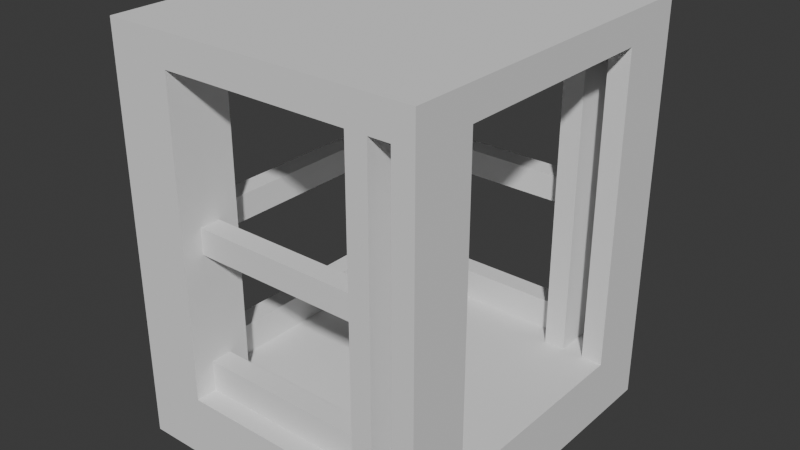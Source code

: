# Source: ascensor.blend  (saved by Blender 5.2.45; exported with 4.5.12 LTS)
import bpy
from mathutils import Matrix  # noqa: F401  (used for matrix-valued properties, if any)

bpy.ops.wm.read_factory_settings(use_empty=True)
scene = bpy.context.scene
scene.name = 'Scene'

# ---- collections
col_collection = bpy.data.collections.new('Collection'); scene.collection.children.link(col_collection)

# ---- world
world_world = bpy.data.worlds.new('World'); scene.world = world_world
world_world.use_nodes = True; world_world.node_tree.nodes.clear()
_N = world_world.node_tree.nodes; _L = world_world.node_tree.links
n0 = _N.new('ShaderNodeOutputWorld'); n0.name = 'World Output'; n0.location = (200, 100)
n1 = _N.new('ShaderNodeBackground'); n1.name = 'Background'; n1.location = (-200, 100)
n1.inputs[0].default_value = (0.05088, 0.05088, 0.05088, 1.0)
_L.new(n1.outputs[0], n0.inputs[0])
n0.is_active_output = True
world_world.color = (0.05088, 0.05088, 0.05088)
world_world.sun_shadow_jitter_overblur = 0.0

# ---- meshes
me_cube_002 = bpy.data.meshes.new('Cube.002')
me_cube_002.from_pydata([(-1.0, -1.0, -1.0), (-1.0, -1.0, 1.0), (-1.0, 1.0, -1.0), (-1.0, 1.0, 1.0), (1.0, -1.0, -1.0), (1.0, -1.0, 1.0), (1.0, 1.0, -1.0), (1.0, 1.0, 1.0), (7.0, 1.0, 1.0), (7.0, 1.0, -1.0), (7.0, -1.0, -1.0), (7.0, -1.0, 1.0), (9.0, 1.0, 1.0), (9.0, 1.0, -1.0), (9.0, -1.0, -1.0), (9.0, -1.0, 1.0), (-1.0, -8.0, -1.0), (-1.0, -8.0, 1.0), (1.0, -8.0, 1.0), (1.0, -8.0, -1.0), (-1.0, -10.0, -1.0), (-1.0, -10.0, 1.0), (1.0, -10.0, 1.0), (1.0, -10.0, -1.0), (7.0, -8.0, 1.0), (7.0, -8.0, -1.0), (7.0, -10.0, 1.0), (7.0, -10.0, -1.0), (9.0, -8.0, 1.0), (9.0, -8.0, -1.0), (9.0, -10.0, 1.0), (9.0, -10.0, -1.0), (-1.0, 0.3333, -1.0), (-1.0, -0.3333, -1.0), (-1.0, -0.3333, 1.0), (-1.0, 0.3333, 1.0), (1.0, -0.3333, -1.0), (1.0, 0.3333, -1.0), (1.0, 0.3333, 1.0), (1.0, -0.3333, 1.0), (7.0, -0.3333, -1.0), (7.0, 0.3333, -1.0), (7.0, 0.3333, 1.0), (7.0, -0.3333, 1.0), (9.0, -0.3333, -1.0), (9.0, 0.3333, -1.0), (9.0, 0.3333, 1.0), (9.0, -0.3333, 1.0), (0.3333, 1.0, -1.0), (-0.3333, 1.0, -1.0), (-0.3333, 1.0, 1.0), (0.3333, 1.0, 1.0), (-0.3333, -1.0, -1.0), (0.3333, -1.0, -1.0), (0.3333, -1.0, 1.0), (-0.3333, -1.0, 1.0), (-0.3333, -8.0, -1.0), (0.3333, -8.0, -1.0), (0.3333, -8.0, 1.0), (-0.3333, -8.0, 1.0), (-0.3333, -10.0, -1.0), (0.3333, -10.0, -1.0), (0.3333, -10.0, 1.0), (-0.3333, -10.0, 1.0), (8.333, -8.0, -1.0), (7.667, -8.0, -1.0), (0.3333, 0.3333, -1.0), (-0.3333, 0.3333, -1.0), (0.3333, -0.3333, -1.0), (-0.3333, -0.3333, -1.0), (1.0, -8.667, -1.0), (1.0, -9.333, -1.0), (-1.0, -9.333, -1.0), (-1.0, -8.667, -1.0), (-1.0, -9.333, 1.0), (-1.0, -8.667, 1.0), (1.0, -9.333, 1.0), (1.0, -8.667, 1.0), (7.0, -8.667, -1.0), (7.0, -9.333, -1.0), (7.0, -9.333, 1.0), (7.0, -8.667, 1.0), (9.0, -8.667, -1.0), (9.0, -9.333, -1.0), (9.0, -9.333, 1.0), (9.0, -8.667, 1.0), (-0.3333, -8.667, -1.0), (-0.3333, -9.333, -1.0), (0.3333, -8.667, -1.0), (0.3333, -9.333, -1.0), (7.667, 1.0, 1.0), (8.333, 1.0, 1.0), (8.333, 1.0, -1.0), (7.667, 1.0, -1.0), (7.667, -1.0, -1.0), (8.333, -1.0, -1.0), (8.333, -1.0, 1.0), (7.667, -1.0, 1.0), (8.333, -8.0, 1.0), (7.667, -8.0, 1.0), (7.667, -10.0, 1.0), (8.333, -10.0, 1.0), (8.333, -10.0, -1.0), (7.667, -10.0, -1.0), (7.667, -0.3333, -1.0), (8.333, -0.3333, -1.0), (7.667, 0.3333, -1.0), (8.333, 0.3333, -1.0), (7.667, -9.333, -1.0), (8.333, -9.333, -1.0), (7.667, -8.667, -1.0), (8.333, -8.667, -1.0), (-0.3333, -8.0, 11.0), (-1.0, -8.0, 11.0), (-0.3333, -10.0, 11.0), (-1.0, -10.0, 11.0), (-1.0, -8.667, 11.0), (1.0, -8.667, 11.0), (1.0, -8.0, 11.0), (0.3333, -8.0, 11.0), (1.0, -10.0, 11.0), (0.3333, -10.0, 11.0), (-1.0, -9.333, 11.0), (1.0, -9.333, 11.0), (-1.0, 0.3333, 11.0), (-1.0, 1.0, 11.0), (0.3333, 1.0, 11.0), (1.0, 1.0, 11.0), (1.0, -0.3333, 11.0), (1.0, -1.0, 11.0), (-0.3333, -1.0, 11.0), (-1.0, -1.0, 11.0), (-1.0, -0.3333, 11.0), (1.0, 0.3333, 11.0), (-0.3333, 1.0, 11.0), (0.3333, -1.0, 11.0), (7.0, -8.667, 11.0), (7.0, -8.0, 11.0), (9.0, -8.667, 11.0), (9.0, -8.0, 11.0), (7.667, -10.0, 11.0), (7.0, -10.0, 11.0), (7.0, -9.333, 11.0), (9.0, -10.0, 11.0), (9.0, -9.333, 11.0), (8.333, -8.0, 11.0), (7.667, -8.0, 11.0), (8.333, -10.0, 11.0), (7.0, -0.3333, 11.0), (7.0, -1.0, 11.0), (9.0, -0.3333, 11.0), (9.0, -1.0, 11.0), (8.333, 1.0, 11.0), (9.0, 1.0, 11.0), (7.667, -1.0, 11.0), (7.0, 1.0, 11.0), (7.0, 0.3333, 11.0), (9.0, 0.3333, 11.0), (7.667, 1.0, 11.0), (8.333, -1.0, 11.0), (0.3333, -1.0, 2.0), (-0.3333, -1.0, 2.0), (0.3333, -8.0, 2.0), (-0.3333, -8.0, 2.0), (1.0, 0.3333, 2.0), (1.0, -0.3333, 2.0), (7.0, 0.3333, 2.0), (7.0, -0.3333, 2.0), (1.0, -9.333, 2.0), (1.0, -8.667, 2.0), (7.0, -9.333, 2.0), (7.0, -8.667, 2.0), (0.3333, -1.0, 5.5), (-0.3333, -1.0, 5.5), (-1.0, -1.0, 5.5), (-1.0, -0.3333, 5.5), (1.0, -0.3333, 5.5), (1.0, -1.0, 5.5), (0.3333, 1.0, 5.5), (1.0, 1.0, 5.5), (1.0, 0.3333, 5.5), (-1.0, 0.3333, 5.5), (-1.0, 1.0, 5.5), (-0.3333, 1.0, 5.5), (9.0, 0.3333, 5.5), (9.0, -0.3333, 5.5), (9.0, -1.0, 5.5), (8.333, -1.0, 5.5), (7.667, -1.0, 5.5), (7.0, -1.0, 5.5), (8.333, 1.0, 5.5), (9.0, 1.0, 5.5), (7.0, 1.0, 5.5), (7.667, 1.0, 5.5), (7.0, 0.3333, 5.5), (7.0, -0.3333, 5.5), (9.0, -9.333, 5.5), (9.0, -10.0, 5.5), (7.0, -9.333, 5.5), (7.0, -8.667, 5.5), (7.667, -8.0, 5.5), (8.333, -8.0, 5.5), (9.0, -8.667, 5.5), (8.333, -10.0, 5.5), (7.667, -10.0, 5.5), (7.0, -8.0, 5.5), (7.0, -10.0, 5.5), (9.0, -8.0, 5.5), (-1.0, -10.0, 5.5), (-1.0, -9.333, 5.5), (1.0, -10.0, 5.5), (0.3333, -10.0, 5.5), (-1.0, -8.0, 5.5), (-0.3333, -8.0, 5.5), (0.3333, -8.0, 5.5), (-1.0, -8.667, 5.5), (-0.3333, -10.0, 5.5), (1.0, -9.333, 5.5), (1.0, -8.0, 5.5), (1.0, -8.667, 5.5), (-1.0, -10.0, 6.325), (1.0, -10.0, 6.325), (-1.0, -8.0, 6.325), (1.0, -9.333, 6.325), (1.0, -8.0, 6.325), (-1.0, -9.333, 6.325), (0.3333, -10.0, 6.325), (-0.3333, -8.0, 6.325), (0.3333, -8.0, 6.325), (-1.0, -8.667, 6.325), (-0.3333, -10.0, 6.325), (1.0, -8.667, 6.325), (0.3333, -1.0, 6.325), (-1.0, -1.0, 6.325), (1.0, -0.3333, 6.325), (0.3333, 1.0, 6.325), (-1.0, 0.3333, 6.325), (-0.3333, -1.0, 6.325), (-1.0, -0.3333, 6.325), (1.0, -1.0, 6.325), (1.0, 1.0, 6.325), (1.0, 0.3333, 6.325), (-1.0, 1.0, 6.325), (-0.3333, 1.0, 6.325), (9.0, -9.333, 6.325), (7.0, -9.333, 6.325), (7.667, -8.0, 6.325), (9.0, -8.667, 6.325), (8.333, -10.0, 6.325), (7.0, -8.0, 6.325), (9.0, -10.0, 6.325), (7.0, -8.667, 6.325), (8.333, -8.0, 6.325), (7.667, -10.0, 6.325), (7.0, -10.0, 6.325), (9.0, -8.0, 6.325), (9.0, 0.3333, 6.325), (9.0, -1.0, 6.325), (7.667, -1.0, 6.325), (8.333, 1.0, 6.325), (7.0, 1.0, 6.325), (7.0, 0.3333, 6.325), (9.0, -0.3333, 6.325), (8.333, -1.0, 6.325), (7.0, -1.0, 6.325), (9.0, 1.0, 6.325), (7.667, 1.0, 6.325), (7.0, -0.3333, 6.325), (-0.3333, -3.783, 6.325), (-0.3333, -3.783, 5.5), (0.3333, -3.783, 5.5), (0.3333, -3.783, 6.325), (9.0, -9.333, 12.0), (3.354, -8.667, 6.325), (3.354, -8.667, 5.5), (3.354, -9.333, 5.5), (3.354, -9.333, 6.325), (3.458, 0.3333, 6.325), (3.458, 0.3333, 5.5), (3.458, -0.3333, 5.5), (3.458, -0.3333, 6.325), (7.0, -10.0, 12.0), (9.0, -10.0, 12.0), (7.667, -10.0, 12.0), (9.0, -8.667, 12.0), (9.0, -8.0, 12.0), (8.333, -10.0, 12.0), (9.0, -0.3333, 12.0), (9.0, -1.0, 12.0), (8.333, 1.0, 12.0), (9.0, 1.0, 12.0), (7.0, 1.0, 12.0), (9.0, 0.3333, 12.0), (7.667, 1.0, 12.0), (-1.0, -8.0, 12.0), (-0.3333, -10.0, 12.0), (-1.0, -10.0, 12.0), (-1.0, -8.667, 12.0), (1.0, -10.0, 12.0), (0.3333, -10.0, 12.0), (-1.0, -9.333, 12.0), (-1.0, 0.3333, 12.0), (-1.0, 1.0, 12.0), (0.3333, 1.0, 12.0), (1.0, 1.0, 12.0), (-1.0, -1.0, 12.0), (-1.0, -0.3333, 12.0), (-0.3333, 1.0, 12.0), (4.043, -8.667, 11.0), (4.043, -8.0, 11.0), (4.043, -10.0, 11.0), (4.043, -9.333, 11.0), (4.043, -10.0, 12.0), (4.625, -0.3333, 11.0), (4.625, -1.0, 11.0), (4.625, 1.0, 11.0), (4.625, 0.3333, 11.0), (4.625, 1.0, 12.0), (3.469, -8.667, 11.0), (3.469, -8.0, 11.0), (3.469, -10.0, 11.0), (3.469, -9.333, 11.0), (3.469, -10.0, 12.0), (3.862, -0.3333, 11.0), (3.862, -1.0, 11.0), (3.862, 1.0, 11.0), (3.862, 0.3333, 11.0), (3.862, 1.0, 12.0), (7.667, -3.786, 11.0), (7.0, -3.786, 11.0), (9.0, -3.786, 11.0), (8.333, -3.786, 11.0), (9.0, -3.786, 12.0), (-0.3333, -4.232, 11.0), (-1.0, -4.232, 11.0), (1.0, -4.232, 11.0), (0.3333, -4.232, 11.0), (-1.0, -4.232, 12.0), (-0.3333, -3.604, 11.0), (-1.0, -3.604, 11.0), (1.0, -3.604, 11.0), (0.3333, -3.604, 11.0), (-1.0, -3.604, 12.0), (8.333, -5.32, 11.0), (7.667, -5.32, 11.0), (7.0, -5.32, 11.0), (9.0, -5.32, 11.0), (9.0, -5.32, 12.0), (8.667, -10.0, 12.0), (8.0, -10.0, 12.0), (7.333, -10.0, 12.0), (9.0, -9.0, 12.0), (9.0, -9.667, 12.0), (9.0, -8.333, 12.0), (9.0, -0.6667, 12.0), (8.667, 1.0, 12.0), (9.0, 0.6667, 12.0), (9.0, 0.0, 12.0), (7.333, 1.0, 12.0), (8.0, 1.0, 12.0), (-0.6667, -10.0, 12.0), (-1.0, -8.333, 12.0), (0.6667, -10.0, 12.0), (0.0, -10.0, 12.0), (-1.0, -9.667, 12.0), (-1.0, -9.0, 12.0), (-1.0, 0.6667, 12.0), (0.6667, 1.0, 12.0), (-1.0, -0.6667, 12.0), (-1.0, 0.0, 12.0), (-0.6667, 1.0, 12.0), (-2.682e-07, 1.0, 12.0), (5.522, -10.0, 12.0), (5.812, 1.0, 12.0), (2.235, -10.0, 12.0), (2.431, 1.0, 12.0), (9.0, -2.393, 12.0), (-1.0, -6.116, 12.0), (-1.0, -2.302, 12.0), (9.0, -6.66, 12.0), (9.0, -4.553, 12.0), (4.243, 1.0, 12.0), (-1.0, -3.918, 12.0), (3.756, -10.0, 12.0), (6.671, -8.0, 11.0), (6.343, -8.0, 11.0), (6.014, -8.0, 11.0), (5.686, -8.0, 11.0), (5.357, -8.0, 11.0), (5.029, -8.0, 11.0), (4.7, -8.0, 11.0), (4.372, -8.0, 11.0), (6.736, -1.0, 11.0), (6.472, -1.0, 11.0), (6.208, -1.0, 11.0), (5.944, -1.0, 11.0), (5.68, -1.0, 11.0), (5.416, -1.0, 11.0), (5.152, -1.0, 11.0), (4.889, -1.0, 11.0), (1.274, -8.0, 11.0), (1.549, -8.0, 11.0), (1.823, -8.0, 11.0), (2.098, -8.0, 11.0), (2.372, -8.0, 11.0), (2.646, -8.0, 11.0), (2.921, -8.0, 11.0), (3.195, -8.0, 11.0), (3.544, -1.0, 11.0), (3.226, -1.0, 11.0), (2.908, -1.0, 11.0), (2.59, -1.0, 11.0), (2.272, -1.0, 11.0), (1.954, -1.0, 11.0), (1.636, -1.0, 11.0), (1.318, -1.0, 11.0), (7.0, -3.476, 11.0), (7.0, -3.167, 11.0), (7.0, -2.857, 11.0), (7.0, -2.548, 11.0), (7.0, -2.238, 11.0), (7.0, -1.929, 11.0), (7.0, -1.619, 11.0), (7.0, -1.31, 11.0), (1.0, -4.65, 11.0), (1.0, -5.069, 11.0), (1.0, -5.488, 11.0), (1.0, -5.906, 11.0), (1.0, -6.325, 11.0), (1.0, -6.744, 11.0), (1.0, -7.163, 11.0), (1.0, -7.581, 11.0), (1.0, -1.289, 11.0), (1.0, -1.579, 11.0), (1.0, -1.868, 11.0), (1.0, -2.158, 11.0), (1.0, -2.447, 11.0), (1.0, -2.736, 11.0), (1.0, -3.026, 11.0), (1.0, -3.315, 11.0), (7.0, -5.617, 11.0), (7.0, -5.915, 11.0), (7.0, -6.213, 11.0), (7.0, -6.511, 11.0), (7.0, -6.809, 11.0), (7.0, -7.107, 11.0), (7.0, -7.404, 11.0), (7.0, -7.702, 11.0), (1.0, -4.162, 11.0), (1.0, -4.092, 11.0), (1.0, -4.023, 11.0), (1.0, -3.953, 11.0), (1.0, -3.883, 11.0), (1.0, -3.814, 11.0), (1.0, -3.744, 11.0), (1.0, -3.674, 11.0), (3.98, -8.0, 11.0), (3.916, -8.0, 11.0), (3.852, -8.0, 11.0), (3.788, -8.0, 11.0), (3.725, -8.0, 11.0), (3.661, -8.0, 11.0), (3.597, -8.0, 11.0), (3.533, -8.0, 11.0), (7.0, -3.956, 11.0), (7.0, -4.126, 11.0), (7.0, -4.297, 11.0), (7.0, -4.467, 11.0), (7.0, -4.638, 11.0), (7.0, -4.808, 11.0), (7.0, -4.979, 11.0), (7.0, -5.149, 11.0), (4.54, -1.0, 11.0), (4.455, -1.0, 11.0), (4.37, -1.0, 11.0), (4.286, -1.0, 11.0), (4.201, -1.0, 11.0), (4.116, -1.0, 11.0), (4.031, -1.0, 11.0), (3.947, -1.0, 11.0)], [], [(32, 35, 3, 2), (48, 51, 7, 6), (39, 5, 11, 43), (1, 0, 16, 17), (68, 36, 4, 53), (92, 91, 12, 13), (6, 7, 8, 9), (37, 6, 9, 41), (44, 47, 15, 14), (14, 15, 28, 29), (107, 92, 13, 45), (89, 71, 23, 61), (53, 4, 19, 57), (55, 1, 17, 59), (11, 5, 18, 24), (60, 63, 21, 20), (74, 72, 20, 21), (76, 22, 26, 80), (101, 102, 31, 30), (22, 23, 27, 26), (25, 19, 4, 10), (70, 19, 25, 78), (83, 84, 30, 31), (111, 64, 29, 82), (95, 14, 29, 64), (97, 11, 24, 99), (95, 105, 44, 14), (105, 107, 45, 44), (13, 12, 46, 45), (45, 46, 47, 44), (4, 36, 40, 10), (36, 37, 41, 40), (100, 103, 102, 101), (48, 6, 37, 66), (66, 37, 36, 68), (7, 38, 42, 8), (81, 77, 169, 171), (0, 1, 34, 33), (33, 34, 35, 32), (32, 67, 69, 33), (67, 66, 68, 69), (2, 49, 67, 32), (49, 48, 66, 67), (26, 27, 103, 100), (110, 65, 64, 111), (23, 22, 62, 61), (61, 62, 63, 60), (5, 54, 58, 18), (0, 52, 56, 16), (52, 53, 57, 56), (72, 87, 60, 20), (87, 89, 61, 60), (78, 25, 65, 110), (33, 69, 52, 0), (69, 68, 53, 52), (2, 3, 50, 49), (49, 50, 51, 48), (56, 57, 88, 86), (86, 88, 89, 87), (16, 56, 86, 73), (73, 86, 87, 72), (102, 109, 83, 31), (109, 111, 82, 83), (29, 28, 85, 82), (82, 85, 84, 83), (23, 71, 79, 27), (71, 70, 78, 79), (18, 77, 81, 24), (17, 16, 73, 75), (75, 73, 72, 74), (57, 19, 70, 88), (88, 70, 71, 89), (40, 41, 106, 104), (104, 106, 107, 105), (10, 40, 104, 94), (94, 104, 105, 95), (262, 256, 157, 150), (103, 108, 109, 102), (27, 79, 108, 103), (15, 96, 98, 28), (96, 97, 99, 98), (10, 94, 65, 25), (94, 95, 64, 65), (108, 110, 111, 109), (79, 78, 110, 108), (41, 9, 93, 106), (106, 93, 92, 107), (9, 8, 90, 93), (93, 90, 91, 92), (164, 165, 167, 166), (39, 43, 167, 165), (55, 59, 163, 161), (160, 161, 163, 162), (58, 54, 160, 162), (225, 220, 115, 122), (250, 244, 144, 143), (122, 115, 296, 364, 300), (226, 221, 120, 121), (227, 222, 113, 112), (229, 225, 122, 116), (230, 226, 121, 114), (222, 229, 116, 113), (220, 230, 114, 115), (221, 223, 123, 120), (231, 224, 118, 117), (224, 228, 119, 118), (127, 126, 303, 367, 304), (238, 233, 131, 132), (239, 234, 128, 129), (240, 235, 126, 127), (241, 240, 127, 133), (242, 236, 124, 125), (243, 242, 125, 134), (236, 238, 132, 124), (232, 239, 129, 135), (235, 243, 134, 126), (233, 237, 130, 131), (244, 247, 138, 144), (246, 249, 137, 146), (254, 253, 140, 141), (249, 251, 136, 137), (248, 250, 143, 147), (255, 252, 145, 139), (245, 254, 141, 142), (247, 255, 139, 138), (142, 141, 310, 311), (263, 257, 151, 159), (264, 258, 154, 149), (265, 259, 152, 153), (266, 260, 155, 158), (260, 261, 156, 155), (267, 264, 149, 148), (256, 265, 153, 157), (257, 262, 150, 151), (42, 38, 164, 166), (171, 169, 168, 170), (76, 80, 170, 168), (180, 176, 39, 38), (173, 55, 54, 172), (195, 194, 42, 43), (199, 81, 80, 198), (219, 217, 76, 77), (214, 58, 59, 213), (237, 173, 269, 268), (234, 176, 279, 280), (1, 55, 173, 174), (51, 50, 183, 178), (54, 5, 177, 172), (35, 34, 175, 181), (50, 3, 182, 183), (3, 35, 181, 182), (38, 7, 179, 180), (7, 51, 178, 179), (5, 39, 176, 177), (34, 1, 174, 175), (194, 195, 279, 278), (15, 47, 185, 186), (46, 12, 191, 184), (43, 11, 189, 195), (8, 42, 194, 192), (90, 8, 192, 193), (12, 91, 190, 191), (11, 97, 188, 189), (96, 15, 186, 187), (47, 46, 184, 185), (199, 198, 275, 274), (85, 28, 207, 202), (80, 26, 206, 198), (28, 98, 201, 207), (101, 30, 197, 203), (24, 81, 199, 205), (26, 100, 204, 206), (99, 24, 205, 200), (84, 85, 202, 196), (30, 84, 196, 197), (228, 214, 270, 271), (217, 219, 274, 275), (18, 58, 214, 218), (77, 18, 218, 219), (22, 76, 217, 210), (21, 63, 216, 208), (17, 75, 215, 212), (63, 62, 211, 216), (75, 74, 209, 215), (59, 17, 212, 213), (62, 22, 210, 211), (74, 21, 208, 209), (117, 123, 223, 231), (119, 228, 227, 112), (218, 214, 228, 224), (219, 218, 224, 231), (210, 217, 223, 221), (208, 216, 230, 220), (212, 215, 229, 222), (216, 211, 226, 230), (215, 209, 225, 229), (213, 212, 222, 227), (211, 210, 221, 226), (209, 208, 220, 225), (133, 128, 234, 241), (130, 237, 232, 135), (174, 173, 237, 233), (178, 183, 243, 235), (172, 177, 239, 232), (181, 175, 238, 236), (183, 182, 242, 243), (182, 181, 236, 242), (180, 179, 240, 241), (179, 178, 235, 240), (177, 176, 234, 239), (175, 174, 233, 238), (136, 251, 245, 142), (202, 207, 255, 247), (198, 206, 254, 245), (207, 201, 252, 255), (203, 197, 250, 248), (205, 199, 251, 249), (206, 204, 253, 254), (200, 205, 249, 246), (196, 202, 247, 244), (197, 196, 244, 250), (148, 156, 261, 267), (186, 185, 262, 257), (184, 191, 265, 256), (195, 189, 264, 267), (192, 194, 261, 260), (99, 100, 101, 98), (193, 192, 260, 266), (191, 190, 259, 265), (189, 188, 258, 264), (187, 186, 257, 263), (185, 184, 256, 262), (173, 172, 270, 269), (172, 232, 271, 270), (228, 271, 232, 237, 268, 227), (213, 227, 268, 269), (214, 213, 269, 270), (219, 231, 273, 274), (223, 217, 275, 276), (231, 223, 276, 273), (180, 241, 277, 278), (176, 180, 278, 279), (241, 234, 280, 277), (261, 194, 278, 277), (267, 261, 277, 280), (195, 267, 280, 279), (198, 245, 276, 275), (245, 251, 273, 276), (251, 199, 274, 273), (138, 139, 285, 353, 284), (140, 147, 286, 349, 283), (143, 144, 272, 352, 282), (141, 140, 283, 350, 281), (147, 143, 282, 348, 286), (144, 138, 284, 351, 272), (137, 136, 308, 309, 391, 390, 389, 388, 387, 386, 385, 384), (151, 150, 287, 354, 288), (158, 155, 291, 358, 293), (136, 142, 311, 308), (153, 152, 289, 355, 290), (152, 158, 293, 359, 289), (157, 153, 290, 356, 292), (150, 157, 292, 357, 287), (113, 116, 297, 361, 294), (116, 122, 300, 365, 297), (121, 120, 298, 362, 299), (141, 281, 372, 312, 310), (114, 121, 299, 363, 295), (115, 114, 295, 360, 296), (134, 125, 302, 370, 307), (124, 132, 306, 369, 301), (126, 134, 307, 371, 303), (127, 304, 375, 327, 325), (125, 124, 301, 366, 302), (117, 118, 400, 401, 402, 403, 404, 405, 406, 407, 319, 318), (132, 131, 305, 368, 306), (291, 155, 315, 317, 373), (155, 156, 316, 315), (148, 149, 392, 393, 394, 395, 396, 397, 398, 399, 314, 313), (156, 148, 313, 316), (120, 123, 321, 320), (298, 120, 320, 322, 374), (123, 117, 318, 321), (133, 127, 325, 326), (129, 128, 323, 324, 408, 409, 410, 411, 412, 413, 414, 415), (128, 133, 326, 323), (151, 288, 376, 332, 330), (154, 159, 331, 328), (149, 154, 328, 329, 416, 417, 418, 419, 420, 421, 422, 423), (159, 151, 330, 331), (113, 294, 377, 337, 334), (118, 119, 336, 335, 424, 425, 426, 427, 428, 429, 430, 431), (112, 113, 334, 333), (119, 112, 333, 336), (135, 129, 432, 433, 434, 435, 436, 437, 438, 439, 340, 341), (130, 135, 341, 338), (305, 131, 339, 342, 378), (131, 130, 338, 339), (285, 139, 346, 347, 379), (139, 145, 343, 346), (145, 146, 344, 343), (146, 137, 447, 446, 445, 444, 443, 442, 441, 440, 345, 344), (334, 337, 382, 342, 339), (334, 339, 338, 341, 340, 455, 454, 453, 452, 451, 450, 449, 448, 335, 336, 333), (312, 383, 322, 320, 310), (308, 311, 310, 320, 321, 318, 319, 463, 462, 461, 460, 459, 458, 457, 456, 309), (330, 332, 380, 347, 346), (329, 328, 331, 330, 346, 343, 344, 345, 471, 470, 469, 468, 467, 466, 465, 464), (315, 325, 327, 381, 317), (309, 456, 457, 458, 459, 460, 461, 462, 463, 319, 407, 406, 405, 404, 403, 402, 401, 400, 118, 431, 430, 429, 428, 427, 426, 425, 424, 335, 448, 449, 450, 451, 452, 453, 454, 455, 340, 439, 438, 437, 436, 435, 434, 433, 432, 129, 415, 414, 413, 412, 411, 410, 409, 408, 324, 479, 478, 477, 476, 475, 474, 473, 472, 314, 399, 398, 397, 396, 395, 394, 393, 392, 149, 423, 422, 421, 420, 419, 418, 417, 416, 329, 464, 465, 466, 467, 468, 469, 470, 471, 345, 440, 441, 442, 443, 444, 445, 446, 447, 137, 384, 385, 386, 387, 388, 389, 390, 391), (314, 472, 473, 474, 475, 476, 477, 478, 479, 324, 323, 326, 325, 315, 316, 313), (282, 352, 272, 351, 284, 353, 285, 379, 347, 380, 332, 376, 288, 354, 287, 357, 292, 356, 290, 355, 289, 359, 293, 358, 291, 373, 317, 381, 327, 375, 304, 367, 303, 371, 307, 370, 302, 366, 301, 369, 306, 368, 305, 378, 342, 382, 337, 377, 294, 361, 297, 365, 300, 364, 296, 360, 295, 363, 299, 362, 298, 374, 322, 383, 312, 372, 281, 350, 283, 349, 286, 348), (146, 145, 147, 140), (201, 98, 101, 203, 248, 147, 145, 252), (246, 146, 140, 253, 204, 100, 99, 200), (90, 97, 96, 91), (158, 152, 159, 154), (187, 263, 159, 152, 259, 190, 91, 96), (258, 188, 97, 90, 193, 266, 158, 154)])
_uv = me_cube_002.uv_layers.new(name='UVMap')
_uv.uv.foreach_set('vector', [0.375, 0.1667, 0.625, 0.1667, 0.625, 0.25, 0.375, 0.25, 0.375, 0.4167, 0.625, 0.4167, 0.625, 0.5, 0.375, 0.5, 0.625, 0.6667, 0.625, 0.75, 0.625, 0.75, 0.625, 0.6667, 0.625, 0.0, 0.375, 0.0, 0.375, 0.0, 0.625, 0.0, 0.2917, 0.6667, 0.375, 0.6667, 0.375, 0.75, 0.2917, 0.75, 0.375, 0.5, 0.625, 0.5, 0.625, 0.5, 0.375, 0.5, 0.375, 0.5, 0.625, 0.5, 0.625, 0.5, 0.375, 0.5, 0.375, 0.5833, 0.375, 0.5, 0.375, 0.5, 0.375, 0.5833, 0.375, 0.6667, 0.625, 0.6667, 0.625, 0.75, 0.375, 0.75, 0.375, 0.75, 0.625, 0.75, 0.625, 0.75, 0.375, 0.75, 0.375, 0.5833, 0.375, 0.5, 0.375, 0.5, 0.375, 0.5833, 0.2917, 0.75, 0.375, 0.75, 0.375, 0.75, 0.2917, 0.75, 0.2917, 0.75, 0.375, 0.75, 0.375, 0.75, 0.2917, 0.75, 0.7917, 0.75, 0.875, 0.75, 0.875, 0.75, 0.7917, 0.75, 0.625, 0.75, 0.625, 0.75, 0.625, 0.75, 0.625, 0.75, 0.375, 0.9167, 0.625, 0.9167, 0.625, 1.0, 0.375, 1.0, 0.625, 0.0, 0.375, 0.0, 0.375, 0.0, 0.625, 0.0, 0.625, 0.75, 0.625, 0.75, 0.625, 0.75, 0.625, 0.75, 0.625, 0.75, 0.375, 0.75, 0.375, 0.75, 0.625, 0.75, 0.625, 0.75, 0.375, 0.75, 0.375, 0.75, 0.625, 0.75, 0.375, 0.75, 0.375, 0.75, 0.375, 0.75, 0.375, 0.75, 0.375, 0.75, 0.375, 0.75, 0.375, 0.75, 0.375, 0.75, 0.375, 0.75, 0.625, 0.75, 0.625, 0.75, 0.375, 0.75, 0.375, 0.75, 0.375, 0.75, 0.375, 0.75, 0.375, 0.75, 0.375, 0.75, 0.375, 0.75, 0.375, 0.75, 0.375, 0.75, 0.625, 0.75, 0.625, 0.75, 0.625, 0.75, 0.625, 0.75, 0.375, 0.75, 0.375, 0.6667, 0.375, 0.6667, 0.375, 0.75, 0.375, 0.6667, 0.375, 0.5833, 0.375, 0.5833, 0.375, 0.6667, 0.375, 0.5, 0.625, 0.5, 0.625, 0.5833, 0.375, 0.5833, 0.375, 0.5833, 0.625, 0.5833, 0.625, 0.6667, 0.375, 0.6667, 0.375, 0.75, 0.375, 0.6667, 0.375, 0.6667, 0.375, 0.75, 0.375, 0.6667, 0.375, 0.5833, 0.375, 0.5833, 0.375, 0.6667, 0.625, 0.75, 0.375, 0.75, 0.375, 0.75, 0.625, 0.75, 0.2917, 0.5, 0.375, 0.5, 0.375, 0.5833, 0.2917, 0.5833, 0.2917, 0.5833, 0.375, 0.5833, 0.375, 0.6667, 0.2917, 0.6667, 0.625, 0.5, 0.625, 0.5833, 0.625, 0.5833, 0.625, 0.5, 0.625, 0.75, 0.625, 0.75, 0.625, 0.75, 0.625, 0.75, 0.375, 0.0, 0.625, 0.0, 0.625, 0.08333, 0.375, 0.08333, 0.375, 0.08333, 0.625, 0.08333, 0.625, 0.1667, 0.375, 0.1667, 0.125, 0.5833, 0.2083, 0.5833, 0.2083, 0.6667, 0.125, 0.6667, 0.2083, 0.5833, 0.2917, 0.5833, 0.2917, 0.6667, 0.2083, 0.6667, 0.125, 0.5, 0.2083, 0.5, 0.2083, 0.5833, 0.125, 0.5833, 0.2083, 0.5, 0.2917, 0.5, 0.2917, 0.5833, 0.2083, 0.5833, 0.625, 0.75, 0.375, 0.75, 0.375, 0.75, 0.625, 0.75, 0.375, 0.75, 0.375, 0.75, 0.375, 0.75, 0.375, 0.75, 0.375, 0.75, 0.625, 0.75, 0.625, 0.8333, 0.375, 0.8333, 0.375, 0.8333, 0.625, 0.8333, 0.625, 0.9167, 0.375, 0.9167, 0.625, 0.75, 0.7083, 0.75, 0.7083, 0.75, 0.625, 0.75, 0.125, 0.75, 0.2083, 0.75, 0.2083, 0.75, 0.125, 0.75, 0.2083, 0.75, 0.2917, 0.75, 0.2917, 0.75, 0.2083, 0.75, 0.125, 0.75, 0.2083, 0.75, 0.2083, 0.75, 0.125, 0.75, 0.2083, 0.75, 0.2917, 0.75, 0.2917, 0.75, 0.2083, 0.75, 0.375, 0.75, 0.375, 0.75, 0.375, 0.75, 0.375, 0.75, 0.125, 0.6667, 0.2083, 0.6667, 0.2083, 0.75, 0.125, 0.75, 0.2083, 0.6667, 0.2917, 0.6667, 0.2917, 0.75, 0.2083, 0.75, 0.375, 0.25, 0.625, 0.25, 0.625, 0.3333, 0.375, 0.3333, 0.375, 0.3333, 0.625, 0.3333, 0.625, 0.4167, 0.375, 0.4167, 0.2083, 0.75, 0.2917, 0.75, 0.2917, 0.75, 0.2083, 0.75, 0.2083, 0.75, 0.2917, 0.75, 0.2917, 0.75, 0.2083, 0.75, 0.125, 0.75, 0.2083, 0.75, 0.2083, 0.75, 0.125, 0.75, 0.125, 0.75, 0.2083, 0.75, 0.2083, 0.75, 0.125, 0.75, 0.375, 0.75, 0.375, 0.75, 0.375, 0.75, 0.375, 0.75, 0.375, 0.75, 0.375, 0.75, 0.375, 0.75, 0.375, 0.75, 0.375, 0.75, 0.625, 0.75, 0.625, 0.75, 0.375, 0.75, 0.375, 0.75, 0.625, 0.75, 0.625, 0.75, 0.375, 0.75, 0.375, 0.75, 0.375, 0.75, 0.375, 0.75, 0.375, 0.75, 0.375, 0.75, 0.375, 0.75, 0.375, 0.75, 0.375, 0.75, 0.625, 0.75, 0.625, 0.75, 0.625, 0.75, 0.625, 0.75, 0.625, 0.0, 0.375, 0.0, 0.375, 0.0, 0.625, 0.0, 0.625, 0.0, 0.375, 0.0, 0.375, 0.0, 0.625, 0.0, 0.2917, 0.75, 0.375, 0.75, 0.375, 0.75, 0.2917, 0.75, 0.2917, 0.75, 0.375, 0.75, 0.375, 0.75, 0.2917, 0.75, 0.375, 0.6667, 0.375, 0.5833, 0.375, 0.5833, 0.375, 0.6667, 0.375, 0.6667, 0.375, 0.5833, 0.375, 0.5833, 0.375, 0.6667, 0.375, 0.75, 0.375, 0.6667, 0.375, 0.6667, 0.375, 0.75, 0.375, 0.75, 0.375, 0.6667, 0.375, 0.6667, 0.375, 0.75, 0.625, 0.6667, 0.625, 0.5833, 0.625, 0.5833, 0.625, 0.6667, 0.375, 0.75, 0.375, 0.75, 0.375, 0.75, 0.375, 0.75, 0.375, 0.75, 0.375, 0.75, 0.375, 0.75, 0.375, 0.75, 0.625, 0.75, 0.625, 0.75, 0.625, 0.75, 0.625, 0.75, 0.625, 0.75, 0.625, 0.75, 0.625, 0.75, 0.625, 0.75, 0.375, 0.75, 0.375, 0.75, 0.375, 0.75, 0.375, 0.75, 0.375, 0.75, 0.375, 0.75, 0.375, 0.75, 0.375, 0.75, 0.375, 0.75, 0.375, 0.75, 0.375, 0.75, 0.375, 0.75, 0.375, 0.75, 0.375, 0.75, 0.375, 0.75, 0.375, 0.75, 0.375, 0.5833, 0.375, 0.5, 0.375, 0.5, 0.375, 0.5833, 0.375, 0.5833, 0.375, 0.5, 0.375, 0.5, 0.375, 0.5833, 0.375, 0.5, 0.625, 0.5, 0.625, 0.5, 0.375, 0.5, 0.375, 0.5, 0.625, 0.5, 0.625, 0.5, 0.375, 0.5, 0.625, 0.5833, 0.625, 0.6667, 0.625, 0.6667, 0.625, 0.5833, 0.625, 0.6667, 0.625, 0.6667, 0.625, 0.6667, 0.625, 0.6667, 0.7917, 0.75, 0.7917, 0.75, 0.7917, 0.75, 0.7917, 0.75, 0.7083, 0.75, 0.7917, 0.75, 0.7917, 0.75, 0.7083, 0.75, 0.7083, 0.75, 0.7083, 0.75, 0.7083, 0.75, 0.7083, 0.75, 0.625, 0.0, 0.625, 0.0, 0.625, 0.0, 0.625, 0.0, 0.625, 0.75, 0.625, 0.75, 0.625, 0.75, 0.625, 0.75, 0.625, 0.0, 0.625, 0.0, 0.625, 0.0, 0.625, 0.0, 0.625, 0.0, 0.625, 0.8333, 0.625, 0.75, 0.625, 0.75, 0.625, 0.8333, 0.7917, 0.75, 0.875, 0.75, 0.875, 0.75, 0.7917, 0.75, 0.625, 0.0, 0.625, 0.0, 0.625, 0.0, 0.625, 0.0, 0.625, 0.9167, 0.625, 0.8333, 0.625, 0.8333, 0.625, 0.9167, 0.625, 0.0, 0.625, 0.0, 0.625, 0.0, 0.625, 0.0, 0.625, 1.0, 0.625, 0.9167, 0.625, 0.9167, 0.625, 1.0, 0.625, 0.75, 0.625, 0.75, 0.625, 0.75, 0.625, 0.75, 0.625, 0.75, 0.625, 0.75, 0.625, 0.75, 0.625, 0.75, 0.625, 0.75, 0.7083, 0.75, 0.7083, 0.75, 0.625, 0.75, 0.625, 0.5, 0.625, 0.4167, 0.625, 0.4167, 0.625, 0.4583, 0.625, 0.5, 0.625, 0.08333, 0.625, 0.0, 0.625, 0.0, 0.625, 0.08333, 0.625, 0.75, 0.625, 0.6667, 0.625, 0.6667, 0.625, 0.75, 0.625, 0.5, 0.625, 0.4167, 0.625, 0.4167, 0.625, 0.5, 0.625, 0.5833, 0.625, 0.5, 0.625, 0.5, 0.625, 0.5833, 0.625, 0.25, 0.625, 0.1667, 0.625, 0.1667, 0.625, 0.25, 0.625, 0.3333, 0.625, 0.25, 0.625, 0.25, 0.625, 0.3333, 0.625, 0.1667, 0.625, 0.08333, 0.625, 0.08333, 0.625, 0.1667, 0.7083, 0.75, 0.625, 0.75, 0.625, 0.75, 0.7083, 0.75, 0.625, 0.4167, 0.625, 0.3333, 0.625, 0.3333, 0.625, 0.4167, 0.875, 0.75, 0.7917, 0.75, 0.7917, 0.75, 0.875, 0.75, 0.625, 0.75, 0.625, 0.75, 0.625, 0.75, 0.625, 0.75, 0.625, 0.75, 0.625, 0.75, 0.625, 0.75, 0.625, 0.75, 0.625, 0.75, 0.625, 0.75, 0.625, 0.75, 0.625, 0.75, 0.625, 0.75, 0.625, 0.75, 0.625, 0.75, 0.625, 0.75, 0.625, 0.75, 0.625, 0.75, 0.625, 0.75, 0.625, 0.75, 0.625, 0.75, 0.625, 0.75, 0.625, 0.75, 0.625, 0.75, 0.625, 0.75, 0.625, 0.75, 0.625, 0.75, 0.625, 0.75, 0.625, 0.75, 0.625, 0.75, 0.625, 0.75, 0.625, 0.75, 0.625, 0.75, 0.625, 0.75, 0.625, 0.75, 0.625, 0.75, 0.625, 0.75, 0.625, 0.75, 0.625, 0.75, 0.625, 0.75, 0.625, 0.75, 0.625, 0.75, 0.625, 0.75, 0.625, 0.75, 0.625, 0.5, 0.625, 0.5, 0.625, 0.5, 0.625, 0.5, 0.625, 0.5, 0.625, 0.5, 0.625, 0.5, 0.625, 0.5, 0.625, 0.5, 0.625, 0.5833, 0.625, 0.5833, 0.625, 0.5, 0.625, 0.6667, 0.625, 0.75, 0.625, 0.75, 0.625, 0.6667, 0.625, 0.5833, 0.625, 0.5, 0.625, 0.5, 0.625, 0.5833, 0.625, 0.75, 0.625, 0.6667, 0.625, 0.6667, 0.625, 0.75, 0.625, 0.5833, 0.625, 0.5833, 0.625, 0.5833, 0.625, 0.5833, 0.625, 0.75, 0.625, 0.75, 0.625, 0.75, 0.625, 0.75, 0.625, 0.75, 0.625, 0.75, 0.625, 0.75, 0.625, 0.75, 0.625, 0.5833, 0.625, 0.6667, 0.625, 0.6667, 0.625, 0.5833, 0.7917, 0.75, 0.7917, 0.75, 0.7083, 0.75, 0.7083, 0.75, 0.625, 0.6667, 0.625, 0.5833, 0.625, 0.5833, 0.625, 0.6667, 0.625, 0.75, 0.625, 0.75, 0.625, 0.75, 0.625, 0.75, 0.625, 0.75, 0.625, 0.75, 0.625, 0.75, 0.625, 0.75, 0.7083, 0.75, 0.7083, 0.75, 0.7917, 0.75, 0.7917, 0.75, 0.7917, 0.75, 0.7917, 0.75, 0.7917, 0.75, 0.7917, 0.75, 0.625, 0.6667, 0.625, 0.6667, 0.625, 0.6667, 0.625, 0.6667, 0.875, 0.75, 0.7917, 0.75, 0.7917, 0.75, 0.875, 0.75, 0.625, 0.4167, 0.625, 0.3333, 0.625, 0.3333, 0.625, 0.4167, 0.7083, 0.75, 0.625, 0.75, 0.625, 0.75, 0.7083, 0.75, 0.625, 0.1667, 0.625, 0.08333, 0.625, 0.08333, 0.625, 0.1667, 0.625, 0.3333, 0.625, 0.25, 0.625, 0.25, 0.625, 0.3333, 0.625, 0.25, 0.625, 0.1667, 0.625, 0.1667, 0.625, 0.25, 0.625, 0.5833, 0.625, 0.5, 0.625, 0.5, 0.625, 0.5833, 0.625, 0.5, 0.625, 0.4167, 0.625, 0.4167, 0.625, 0.5, 0.625, 0.75, 0.625, 0.6667, 0.625, 0.6667, 0.625, 0.75, 0.625, 0.08333, 0.625, 0.0, 0.625, 0.0, 0.625, 0.08333, 0.625, 0.5833, 0.625, 0.6667, 0.625, 0.6667, 0.625, 0.5833, 0.625, 0.75, 0.625, 0.6667, 0.625, 0.6667, 0.625, 0.75, 0.625, 0.5833, 0.625, 0.5, 0.625, 0.5, 0.625, 0.5833, 0.625, 0.6667, 0.625, 0.75, 0.625, 0.75, 0.625, 0.6667, 0.625, 0.5, 0.625, 0.5833, 0.625, 0.5833, 0.625, 0.5, 0.625, 0.5, 0.625, 0.5, 0.625, 0.5, 0.625, 0.5, 0.625, 0.5, 0.625, 0.5, 0.625, 0.5, 0.625, 0.5, 0.625, 0.75, 0.625, 0.75, 0.625, 0.75, 0.625, 0.75, 0.625, 0.75, 0.625, 0.75, 0.625, 0.75, 0.625, 0.75, 0.625, 0.6667, 0.625, 0.5833, 0.625, 0.5833, 0.625, 0.6667, 0.625, 0.75, 0.625, 0.75, 0.625, 0.75, 0.625, 0.75, 0.625, 0.75, 0.625, 0.75, 0.625, 0.75, 0.625, 0.75, 0.625, 0.75, 0.625, 0.75, 0.625, 0.75, 0.625, 0.75, 0.625, 0.75, 0.625, 0.75, 0.625, 0.75, 0.625, 0.75, 0.625, 0.75, 0.625, 0.75, 0.625, 0.75, 0.625, 0.75, 0.625, 0.75, 0.625, 0.75, 0.625, 0.75, 0.625, 0.75, 0.625, 0.75, 0.625, 0.75, 0.625, 0.75, 0.625, 0.75, 0.625, 0.75, 0.625, 0.75, 0.625, 0.75, 0.625, 0.75, 0.625, 0.75, 0.625, 0.75, 0.625, 0.75, 0.625, 0.75, 0.625, 0.75, 0.625, 0.75, 0.625, 0.75, 0.625, 0.75, 0.7083, 0.75, 0.7083, 0.75, 0.7083, 0.75, 0.7083, 0.75, 0.625, 0.75, 0.625, 0.75, 0.625, 0.75, 0.625, 0.75, 0.625, 0.75, 0.7083, 0.75, 0.7083, 0.75, 0.625, 0.75, 0.625, 0.75, 0.625, 0.75, 0.625, 0.75, 0.625, 0.75, 0.625, 0.75, 0.625, 0.75, 0.625, 0.75, 0.625, 0.75, 0.625, 1.0, 0.625, 0.9167, 0.625, 0.9167, 0.625, 1.0, 0.625, 0.0, 0.625, 0.0, 0.625, 0.0, 0.625, 0.0, 0.625, 0.9167, 0.625, 0.8333, 0.625, 0.8333, 0.625, 0.9167, 0.625, 0.0, 0.625, 0.0, 0.625, 0.0, 0.625, 0.0, 0.7917, 0.75, 0.875, 0.75, 0.875, 0.75, 0.7917, 0.75, 0.625, 0.8333, 0.625, 0.75, 0.625, 0.75, 0.625, 0.8333, 0.625, 0.0, 0.625, 0.0, 0.625, 0.0, 0.625, 0.0, 0.625, 0.75, 0.625, 0.75, 0.625, 0.75, 0.625, 0.75, 0.7083, 0.75, 0.7083, 0.75, 0.7917, 0.75, 0.7917, 0.75, 0.625, 0.75, 0.7083, 0.75, 0.7083, 0.75, 0.625, 0.75, 0.625, 0.75, 0.625, 0.75, 0.625, 0.75, 0.625, 0.75, 0.625, 0.75, 0.625, 0.75, 0.625, 0.75, 0.625, 0.75, 0.625, 1.0, 0.625, 0.9167, 0.625, 0.9167, 0.625, 1.0, 0.625, 0.0, 0.625, 0.0, 0.625, 0.0, 0.625, 0.0, 0.625, 0.9167, 0.625, 0.8333, 0.625, 0.8333, 0.625, 0.9167, 0.625, 0.0, 0.625, 0.0, 0.625, 0.0, 0.625, 0.0, 0.7917, 0.75, 0.875, 0.75, 0.875, 0.75, 0.7917, 0.75, 0.625, 0.8333, 0.625, 0.75, 0.625, 0.75, 0.625, 0.8333, 0.625, 0.0, 0.625, 0.0, 0.625, 0.0, 0.625, 0.0, 0.625, 0.5833, 0.625, 0.6667, 0.625, 0.6667, 0.625, 0.5833, 0.7917, 0.75, 0.7917, 0.75, 0.7083, 0.75, 0.7083, 0.75, 0.875, 0.75, 0.7917, 0.75, 0.7917, 0.75, 0.875, 0.75, 0.625, 0.4167, 0.625, 0.3333, 0.625, 0.3333, 0.625, 0.4167, 0.7083, 0.75, 0.625, 0.75, 0.625, 0.75, 0.7083, 0.75, 0.625, 0.1667, 0.625, 0.08333, 0.625, 0.08333, 0.625, 0.1667, 0.625, 0.3333, 0.625, 0.25, 0.625, 0.25, 0.625, 0.3333, 0.625, 0.25, 0.625, 0.1667, 0.625, 0.1667, 0.625, 0.25, 0.625, 0.5833, 0.625, 0.5, 0.625, 0.5, 0.625, 0.5833, 0.625, 0.5, 0.625, 0.4167, 0.625, 0.4167, 0.625, 0.5, 0.625, 0.75, 0.625, 0.6667, 0.625, 0.6667, 0.625, 0.75, 0.625, 0.08333, 0.625, 0.0, 0.625, 0.0, 0.625, 0.08333, 0.625, 0.75, 0.625, 0.75, 0.625, 0.75, 0.625, 0.75, 0.625, 0.75, 0.625, 0.75, 0.625, 0.75, 0.625, 0.75, 0.625, 0.75, 0.625, 0.75, 0.625, 0.75, 0.625, 0.75, 0.625, 0.75, 0.625, 0.75, 0.625, 0.75, 0.625, 0.75, 0.625, 0.75, 0.625, 0.75, 0.625, 0.75, 0.625, 0.75, 0.625, 0.75, 0.625, 0.75, 0.625, 0.75, 0.625, 0.75, 0.625, 0.75, 0.625, 0.75, 0.625, 0.75, 0.625, 0.75, 0.625, 0.75, 0.625, 0.75, 0.625, 0.75, 0.625, 0.75, 0.625, 0.75, 0.625, 0.75, 0.625, 0.75, 0.625, 0.75, 0.625, 0.75, 0.625, 0.75, 0.625, 0.75, 0.625, 0.75, 0.625, 0.6667, 0.625, 0.5833, 0.625, 0.5833, 0.625, 0.6667, 0.625, 0.75, 0.625, 0.6667, 0.625, 0.6667, 0.625, 0.75, 0.625, 0.5833, 0.625, 0.5, 0.625, 0.5, 0.625, 0.5833, 0.625, 0.6667, 0.625, 0.75, 0.625, 0.75, 0.625, 0.6667, 0.625, 0.5, 0.625, 0.5833, 0.625, 0.5833, 0.625, 0.5, 0.625, 0.75, 0.625, 0.75, 0.625, 0.75, 0.625, 0.75, 0.625, 0.5, 0.625, 0.5, 0.625, 0.5, 0.625, 0.5, 0.625, 0.5, 0.625, 0.5, 0.625, 0.5, 0.625, 0.5, 0.625, 0.75, 0.625, 0.75, 0.625, 0.75, 0.625, 0.75, 0.625, 0.75, 0.625, 0.75, 0.625, 0.75, 0.625, 0.75, 0.625, 0.6667, 0.625, 0.5833, 0.625, 0.5833, 0.625, 0.6667, 0.7917, 0.75, 0.7083, 0.75, 0.7083, 0.75, 0.7917, 0.75, 0.7083, 0.75, 0.7083, 0.75, 0.7083, 0.75, 0.7083, 0.75, 0.7083, 0.75, 0.7083, 0.75, 0.7083, 0.75, 0.7917, 0.75, 0.7917, 0.75, 0.7917, 0.75, 0.7917, 0.75, 0.7917, 0.75, 0.7917, 0.75, 0.7917, 0.75, 0.7083, 0.75, 0.7917, 0.75, 0.7917, 0.75, 0.7083, 0.75, 0.625, 0.75, 0.625, 0.75, 0.625, 0.75, 0.625, 0.75, 0.625, 0.75, 0.625, 0.75, 0.625, 0.75, 0.625, 0.75, 0.625, 0.75, 0.625, 0.75, 0.625, 0.75, 0.625, 0.75, 0.625, 0.5833, 0.625, 0.5833, 0.625, 0.5833, 0.625, 0.5833, 0.625, 0.6667, 0.625, 0.5833, 0.625, 0.5833, 0.625, 0.6667, 0.625, 0.5833, 0.625, 0.6667, 0.625, 0.6667, 0.625, 0.5833, 0.625, 0.5833, 0.625, 0.5833, 0.625, 0.5833, 0.625, 0.5833, 0.625, 0.6667, 0.625, 0.5833, 0.625, 0.5833, 0.625, 0.6667, 0.625, 0.6667, 0.625, 0.6667, 0.625, 0.6667, 0.625, 0.6667, 0.625, 0.75, 0.625, 0.75, 0.625, 0.75, 0.625, 0.75, 0.625, 0.75, 0.625, 0.75, 0.625, 0.75, 0.625, 0.75, 0.625, 0.75, 0.625, 0.75, 0.625, 0.75, 0.625, 0.75, 0.625, 0.75, 0.625, 0.75, 0.625, 0.75, 0.625, 0.75, 0.625, 0.75, 0.625, 0.75, 0.625, 0.75, 0.625, 0.75, 0.625, 0.75, 0.625, 0.75, 0.625, 0.75, 0.625, 0.75, 0.625, 0.75, 0.625, 0.75, 0.625, 0.75, 0.625, 0.75, 0.625, 0.75, 0.625, 0.75, 0.625, 0.75, 0.625, 0.75, 0.625, 0.75, 0.625, 0.75, 0.625, 0.75, 0.625, 0.75, 0.625, 0.75, 0.625, 0.75, 0.625, 0.75, 0.625, 0.75, 0.625, 0.75, 0.625, 0.75, 0.625, 0.75, 0.625, 0.75, 0.625, 0.75, 0.625, 0.75, 0.625, 0.75, 0.625, 0.75, 0.625, 0.75, 0.625, 0.75, 0.625, 0.75, 0.625, 0.75, 0.625, 0.75, 0.625, 0.75, 0.625, 0.75, 0.625, 0.6667, 0.625, 0.6667, 0.625, 0.7083, 0.625, 0.75, 0.625, 0.5, 0.625, 0.5, 0.625, 0.5, 0.625, 0.5, 0.625, 0.5, 0.625, 0.75, 0.625, 0.75, 0.625, 0.75, 0.625, 0.75, 0.625, 0.5, 0.625, 0.5, 0.625, 0.5, 0.625, 0.5, 0.625, 0.5, 0.625, 0.5, 0.625, 0.5, 0.625, 0.5, 0.625, 0.5, 0.625, 0.5, 0.625, 0.5833, 0.625, 0.5, 0.625, 0.5, 0.625, 0.5417, 0.625, 0.5833, 0.625, 0.6667, 0.625, 0.5833, 0.625, 0.5833, 0.625, 0.625, 0.625, 0.6667, 0.625, 0.0, 0.625, 0.0, 0.625, 0.0, 0.625, 0.0, 0.625, 0.0, 0.625, 0.0, 0.625, 0.0, 0.625, 0.0, 0.625, 0.0, 0.625, 0.0, 0.625, 0.8333, 0.625, 0.75, 0.625, 0.75, 0.625, 0.7917, 0.625, 0.8333, 0.625, 0.75, 0.625, 0.75, 0.625, 0.75, 0.625, 0.75, 0.625, 0.75, 0.625, 0.9167, 0.625, 0.8333, 0.625, 0.8333, 0.625, 0.875, 0.625, 0.9167, 0.625, 1.0, 0.625, 0.9167, 0.625, 0.9167, 0.625, 0.9583, 0.625, 1.0, 0.625, 0.3333, 0.625, 0.25, 0.625, 0.25, 0.625, 0.2917, 0.625, 0.3333, 0.625, 0.1667, 0.625, 0.08333, 0.625, 0.08333, 0.625, 0.125, 0.625, 0.1667, 0.625, 0.4167, 0.625, 0.3333, 0.625, 0.3333, 0.625, 0.375, 0.625, 0.4167, 0.625, 0.5, 0.625, 0.5, 0.625, 0.5, 0.625, 0.5, 0.625, 0.5, 0.625, 0.25, 0.625, 0.1667, 0.625, 0.1667, 0.625, 0.2083, 0.625, 0.25, 0.625, 0.75, 0.625, 0.75, 0.625, 0.75, 0.625, 0.75, 0.625, 0.75, 0.625, 0.75, 0.625, 0.75, 0.625, 0.75, 0.625, 0.75, 0.625, 0.75, 0.625, 0.75, 0.625, 0.75, 0.625, 0.08333, 0.625, 0.0, 0.625, 0.0, 0.625, 0.04167, 0.625, 0.08333, 0.625, 0.5, 0.625, 0.5, 0.625, 0.5, 0.625, 0.5, 0.625, 0.5, 0.625, 0.5, 0.625, 0.5833, 0.625, 0.5833, 0.625, 0.5, 0.625, 0.6667, 0.625, 0.75, 0.625, 0.75, 0.625, 0.75, 0.625, 0.75, 0.625, 0.75, 0.625, 0.75, 0.625, 0.75, 0.625, 0.75, 0.625, 0.75, 0.625, 0.75, 0.625, 0.6667, 0.625, 0.5833, 0.625, 0.6667, 0.625, 0.6667, 0.625, 0.5833, 0.625, 0.75, 0.625, 0.75, 0.625, 0.75, 0.625, 0.75, 0.625, 0.75, 0.625, 0.75, 0.625, 0.75, 0.625, 0.75, 0.625, 0.75, 0.625, 0.75, 0.625, 0.75, 0.625, 0.75, 0.625, 0.75, 0.625, 0.5833, 0.625, 0.5, 0.625, 0.5, 0.625, 0.5833, 0.625, 0.75, 0.625, 0.6667, 0.625, 0.6667, 0.625, 0.75, 0.625, 0.75, 0.625, 0.75, 0.625, 0.75, 0.625, 0.75, 0.625, 0.75, 0.625, 0.75, 0.625, 0.75, 0.625, 0.75, 0.625, 0.6667, 0.625, 0.5833, 0.625, 0.5833, 0.625, 0.6667, 0.625, 0.75, 0.625, 0.75, 0.625, 0.75, 0.625, 0.75, 0.625, 0.75, 0.625, 0.75, 0.625, 0.75, 0.625, 0.75, 0.625, 0.75, 0.625, 0.75, 0.625, 0.75, 0.625, 0.75, 0.625, 0.75, 0.625, 0.75, 0.625, 0.75, 0.625, 0.75, 0.625, 0.75, 0.625, 0.75, 0.625, 0.75, 0.625, 0.75, 0.625, 0.75, 0.625, 0.75, 0.625, 0.75, 0.625, 0.75, 0.625, 0.75, 0.625, 0.0, 0.625, 0.0, 0.625, 0.0, 0.625, 0.0, 0.625, 0.0, 0.625, 0.75, 0.7083, 0.75, 0.7083, 0.75, 0.625, 0.75, 0.625, 0.75, 0.625, 0.75, 0.625, 0.75, 0.625, 0.75, 0.625, 0.75, 0.625, 0.75, 0.625, 0.75, 0.625, 0.75, 0.7917, 0.75, 0.875, 0.75, 0.875, 0.75, 0.7917, 0.75, 0.7083, 0.75, 0.7917, 0.75, 0.7917, 0.75, 0.7083, 0.75, 0.7083, 0.75, 0.625, 0.75, 0.625, 0.75, 0.625, 0.75, 0.625, 0.75, 0.625, 0.75, 0.625, 0.75, 0.625, 0.75, 0.625, 0.75, 0.625, 0.75, 0.625, 0.75, 0.7083, 0.75, 0.7917, 0.75, 0.7083, 0.75, 0.7083, 0.75, 0.7917, 0.75, 0.625, 0.0, 0.625, 0.0, 0.625, 0.0, 0.625, 0.0, 0.625, 0.0, 0.875, 0.75, 0.7917, 0.75, 0.7917, 0.75, 0.875, 0.75, 0.625, 0.75, 0.625, 0.75, 0.625, 0.75, 0.625, 0.75, 0.625, 0.75, 0.625, 0.75, 0.625, 0.75, 0.625, 0.75, 0.625, 0.75, 0.625, 0.75, 0.625, 0.75, 0.625, 0.75, 0.625, 0.75, 0.625, 0.75, 0.625, 0.75, 0.625, 0.75, 0.625, 0.75, 0.625, 0.75, 0.625, 0.75, 0.625, 0.75, 0.625, 0.75, 0.625, 0.75, 0.625, 0.75, 0.625, 0.75, 0.625, 0.75, 0.625, 0.0, 0.625, 0.0, 0.625, 0.0, 0.625, 0.0, 0.625, 0.0, 0.625, 0.0, 0.625, 0.0, 0.7917, 0.75, 0.7083, 0.75, 0.625, 0.75, 0.625, 0.75, 0.625, 0.75, 0.625, 0.75, 0.625, 0.75, 0.625, 0.75, 0.625, 0.75, 0.625, 0.75, 0.625, 0.75, 0.625, 0.75, 0.7083, 0.75, 0.7917, 0.75, 0.625, 0.75, 0.625, 0.75, 0.625, 0.75, 0.625, 0.75, 0.625, 0.75, 0.625, 0.75, 0.625, 0.75, 0.625, 0.75, 0.625, 0.75, 0.625, 0.75, 0.625, 0.75, 0.625, 0.75, 0.625, 0.75, 0.625, 0.75, 0.625, 0.75, 0.625, 0.75, 0.625, 0.75, 0.625, 0.75, 0.625, 0.75, 0.625, 0.75, 0.625, 0.75, 0.625, 0.75, 0.625, 0.75, 0.625, 0.75, 0.625, 0.75, 0.625, 0.75, 0.625, 0.75, 0.625, 0.75, 0.625, 0.75, 0.625, 0.75, 0.625, 0.75, 0.625, 0.75, 0.625, 0.75, 0.625, 0.75, 0.625, 0.75, 0.625, 0.75, 0.625, 0.75, 0.625, 0.75, 0.625, 0.75, 0.625, 0.75, 0.625, 0.75, 0.625, 0.75, 0.625, 0.5, 0.625, 0.5, 0.625, 0.5, 0.625, 0.5, 0.625, 0.5, 0.625, 0.75, 0.625, 0.75, 0.625, 0.75, 0.625, 0.75, 0.625, 0.75, 0.625, 0.75, 0.625, 0.75, 0.625, 0.75, 0.625, 0.75, 0.625, 0.75, 0.625, 0.75, 0.625, 0.75, 0.625, 0.75, 0.625, 0.75, 0.625, 0.75, 0.625, 0.75, 0.625, 0.75, 0.625, 0.75, 0.625, 0.75, 0.625, 0.75, 0.625, 0.75, 0.625, 0.75, 0.625, 0.75, 0.625, 0.75, 0.625, 0.75, 0.625, 0.75, 0.625, 0.75, 0.625, 0.75, 0.625, 0.75, 0.625, 0.75, 0.625, 0.75, 0.625, 0.75, 0.625, 0.75, 0.625, 0.75, 0.625, 0.75, 0.625, 0.75, 0.625, 0.75, 0.625, 0.75, 0.625, 0.75, 0.625, 0.75, 0.625, 0.75, 0.625, 0.75, 0.625, 0.75, 0.625, 0.75, 0.625, 0.75, 0.625, 0.75, 0.625, 0.75, 0.625, 0.75, 0.625, 0.75, 0.625, 0.75, 0.625, 0.75, 0.625, 0.75, 0.625, 0.75, 0.625, 0.75, 0.625, 0.75, 0.625, 0.75, 0.625, 0.75, 0.625, 0.75, 0.625, 0.75, 0.625, 0.75, 0.625, 0.75, 0.625, 0.75, 0.625, 0.75, 0.625, 0.75, 0.625, 0.75, 0.625, 0.75, 0.625, 0.75, 0.625, 0.75, 0.625, 0.75, 0.625, 0.75, 0.625, 0.75, 0.625, 0.75, 0.625, 0.75, 0.625, 0.75, 0.625, 0.75, 0.625, 0.75, 0.625, 0.75, 0.625, 0.75, 0.625, 0.75, 0.625, 0.75, 0.625, 0.75, 0.625, 0.75, 0.625, 0.75, 0.625, 0.75, 0.625, 0.75, 0.625, 0.75, 0.625, 0.75, 0.625, 0.75, 0.625, 0.75, 0.625, 0.75, 0.625, 0.75, 0.625, 0.75, 0.625, 0.75, 0.625, 0.75, 0.625, 0.75, 0.625, 0.75, 0.625, 0.75, 0.625, 0.75, 0.625, 0.75, 0.625, 0.75, 0.625, 0.75, 0.625, 0.75, 0.625, 0.75, 0.625, 0.75, 0.625, 0.75, 0.625, 0.75, 0.625, 0.75, 0.625, 0.75, 0.625, 0.75, 0.625, 0.75, 0.625, 0.75, 0.625, 0.75, 0.625, 0.75, 0.625, 0.75, 0.625, 0.75, 0.625, 0.75, 0.625, 0.75, 0.625, 0.75, 0.625, 0.6667, 0.625, 0.5833, 0.625, 0.5, 0.625, 0.5, 0.625, 0.5833, 0.625, 0.6667, 0.625, 0.75, 0.625, 0.75, 0.625, 0.75, 0.625, 0.75, 0.625, 0.75, 0.625, 0.75, 0.625, 0.75, 0.625, 0.75, 0.625, 0.75, 0.625, 0.75, 0.625, 0.75, 0.625, 0.75, 0.625, 0.75, 0.625, 0.7083, 0.625, 0.6667, 0.625, 0.625, 0.625, 0.5833, 0.625, 0.5417, 0.625, 0.5, 0.625, 0.5, 0.625, 0.5, 0.625, 0.5, 0.625, 0.5, 0.625, 0.5, 0.625, 0.5, 0.625, 0.5, 0.625, 0.5, 0.625, 0.5, 0.625, 0.5, 0.625, 0.5, 0.625, 0.5, 0.625, 0.4583, 0.625, 0.4167, 0.625, 0.375, 0.625, 0.3333, 0.625, 0.2917, 0.625, 0.25, 0.625, 0.2083, 0.625, 0.1667, 0.625, 0.125, 0.625, 0.08333, 0.625, 0.04167, 0.625, 0.0, 0.625, 0.0, 0.625, 0.0, 0.625, 0.0, 0.625, 0.0, 0.625, 0.0, 0.625, 0.0, 0.625, 0.0, 0.625, 0.0, 0.625, 0.0, 0.625, 0.0, 0.625, 0.0, 0.625, 0.0, 0.625, 0.4583, 0.625, 0.9167, 0.625, 0.875, 0.625, 0.8333, 0.625, 0.7917, 0.625, 0.75, 0.625, 0.75, 0.625, 0.75, 0.625, 0.75, 0.625, 0.75, 0.625, 0.75, 0.625, 0.75, 0.625, 0.75, 0.625, 0.75, 0.625, 0.75, 0.625, 0.75, 0.625, 0.75, 0.625, 0.75, 0.625, 0.75, 0.625, 0.75, 0.625, 0.75, 0.625, 0.75, 0.625, 0.75, 0.625, 0.75, 0.625, 0.75, 0.625, 0.75, 0.625, 0.75, 0.625, 0.75, 0.625, 0.75, 0.625, 0.75, 0.625, 0.75, 0.625, 0.75, 0.625, 0.75, 0.625, 0.75, 0.625, 0.75, 0.625, 0.75, 0.625, 0.75, 0.625, 0.5, 0.625, 0.75, 0.625, 0.75, 0.625, 0.5, 0.625, 0.5, 0.625, 0.5, 0.625, 0.75, 0.625, 0.75, 0.625, 0.75, 0.625, 0.75, 0.625, 0.75, 0.625, 0.5, 0.625, 0.5, 0.625, 0.5, 0.625, 0.5, 0.625, 0.75, 0.625, 0.75, 0.625, 0.75, 0.625, 0.75, 0.625, 0.5, 0.625, 0.5, 0.625, 0.5, 0.625, 0.5, 0.625, 0.75])
me_cube_002.update()

# ---- objects
ob_cube = bpy.data.objects.new('Cube', me_cube_002)

# ---- transforms, parenting, visibility, modifiers, constraints
ob_cube.location = (0.0, 0.0, 0.0)
ob_cube.scale = (0.5, 0.5, 0.5)

# ---- collection membership
col_collection.objects.link(ob_cube)

# ---- scene / render settings (as saved in the file)
scene.frame_start = 1; scene.frame_end = 250; scene.frame_set(0)
scene.render.engine = 'BLENDER_EEVEE_NEXT'
scene.render.bake_bias = 0.0
scene.render.bake_samples = 0
scene.render.compositor_device = 'GPU'
scene.eevee.use_volume_custom_range = False
scene.eevee.fast_gi_thickness_near = 0.1
scene.eevee.fast_gi_thickness_far = 0.0
scene.eevee.ray_tracing_options.screen_trace_thickness = 0.1
bpy.context.view_layer.update()

# ---- added for rendering (the .blend has no active camera and no usable light): camera, sun
cam_auto = bpy.data.cameras.new('AutoCamera')
cam_auto.lens = 50.0
cam_auto.sensor_width = 36.0
cam_auto.clip_end = 1000.0
ob_auto_camera = bpy.data.objects.new('AutoCamera', cam_auto)
scene.collection.objects.link(ob_auto_camera)
ob_auto_camera.location = (11.1359, -13.213, 10.0587)
ob_auto_camera.rotation_euler = (1.09748, -7.21219e-08, 0.694738)
scene.camera = ob_auto_camera
light_auto_sun = bpy.data.lights.new('AutoSun', 'SUN')
light_auto_sun.energy = 3.0
light_auto_sun.angle = 0.0523599
ob_auto_sun = bpy.data.objects.new('AutoSun', light_auto_sun)
scene.collection.objects.link(ob_auto_sun)
ob_auto_sun.rotation_euler = (0.872665, 0.174533, 0.523599)
bpy.context.view_layer.update()
